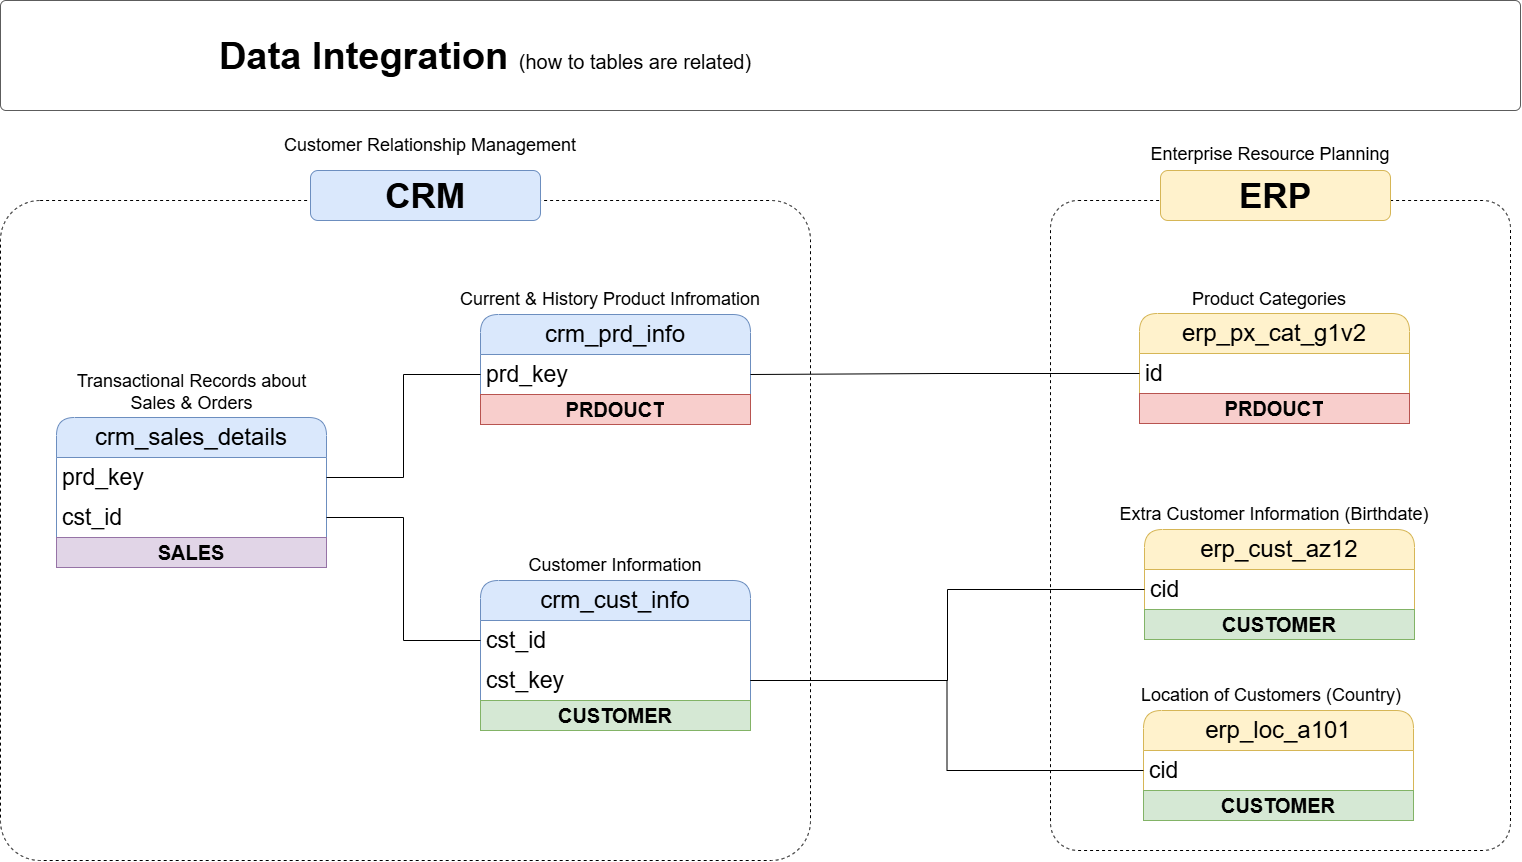

The diagram above was exported from draw.io. Its source (the exported page's mxGraphModel, read from the mxfile embedded in the PNG):
<mxGraphModel dx="1561" dy="2148" grid="1" gridSize="10" guides="1" tooltips="1" connect="1" arrows="1" fold="1" page="1" pageScale="1" pageWidth="1920" pageHeight="1200" math="0" shadow="0">
  <root>
    <mxCell id="3UP7FawPSVQ9M-GqKKiO-0" />
    <mxCell id="3UP7FawPSVQ9M-GqKKiO-1" parent="3UP7FawPSVQ9M-GqKKiO-0" />
    <mxCell id="gd-LYYQTuDr1hK2L6fpe-44" parent="3UP7FawPSVQ9M-GqKKiO-1" style="rounded=1;whiteSpace=wrap;html=1;arcSize=6;fillColor=none;dashed=1;" value="" vertex="1">
      <mxGeometry height="660" width="810" x="160" y="-910" as="geometry" />
    </mxCell>
    <mxCell id="gd-LYYQTuDr1hK2L6fpe-46" parent="3UP7FawPSVQ9M-GqKKiO-1" style="rounded=1;whiteSpace=wrap;html=1;arcSize=6;fillColor=none;dashed=1;" value="" vertex="1">
      <mxGeometry height="650" width="460" x="1210" y="-910" as="geometry" />
    </mxCell>
    <mxCell id="gd-LYYQTuDr1hK2L6fpe-4" parent="3UP7FawPSVQ9M-GqKKiO-1" style="swimlane;fontStyle=0;childLayout=stackLayout;horizontal=1;startSize=40;horizontalStack=0;resizeParent=1;resizeParentMax=0;resizeLast=0;collapsible=1;marginBottom=0;whiteSpace=wrap;html=1;rounded=1;fillColor=#dae8fc;strokeColor=#6c8ebf;fontSize=24;" value="crm_cust_info" vertex="1">
      <mxGeometry height="150" width="270" x="640" y="-530" as="geometry" />
    </mxCell>
    <mxCell id="gd-LYYQTuDr1hK2L6fpe-5" parent="gd-LYYQTuDr1hK2L6fpe-4" style="text;strokeColor=none;fillColor=none;align=left;verticalAlign=middle;spacingLeft=4;spacingRight=4;overflow=hidden;points=[[0,0.5],[1,0.5]];portConstraint=eastwest;rotatable=0;whiteSpace=wrap;html=1;fontSize=23;" value="cst_id" vertex="1">
      <mxGeometry height="40" width="270" y="40" as="geometry" />
    </mxCell>
    <mxCell id="gd-LYYQTuDr1hK2L6fpe-27" parent="gd-LYYQTuDr1hK2L6fpe-4" style="text;strokeColor=none;fillColor=none;align=left;verticalAlign=middle;spacingLeft=4;spacingRight=4;overflow=hidden;points=[[0,0.5],[1,0.5]];portConstraint=eastwest;rotatable=0;whiteSpace=wrap;html=1;fontSize=23;" value="cst_key" vertex="1">
      <mxGeometry height="40" width="270" y="80" as="geometry" />
    </mxCell>
    <mxCell id="bEobllu9cBh29OJUA82D-7" parent="gd-LYYQTuDr1hK2L6fpe-4" style="text;html=1;strokeColor=#82b366;fillColor=#d5e8d4;align=center;verticalAlign=middle;whiteSpace=wrap;overflow=hidden;fontSize=20;fontStyle=1" value="CUSTOMER" vertex="1">
      <mxGeometry height="30" width="270" y="120" as="geometry" />
    </mxCell>
    <mxCell id="gd-LYYQTuDr1hK2L6fpe-8" parent="3UP7FawPSVQ9M-GqKKiO-1" style="text;html=1;strokeColor=none;fillColor=none;align=center;verticalAlign=middle;whiteSpace=wrap;rounded=0;fontSize=18;" value="&lt;font style=&quot;font-size: 18px;&quot;&gt;Customer Information&lt;/font&gt;" vertex="1">
      <mxGeometry height="30" width="260" x="645" y="-560" as="geometry" />
    </mxCell>
    <mxCell id="gd-LYYQTuDr1hK2L6fpe-9" parent="3UP7FawPSVQ9M-GqKKiO-1" style="swimlane;fontStyle=0;childLayout=stackLayout;horizontal=1;startSize=40;horizontalStack=0;resizeParent=1;resizeParentMax=0;resizeLast=0;collapsible=1;marginBottom=0;whiteSpace=wrap;html=1;rounded=1;fillColor=#dae8fc;strokeColor=#6c8ebf;fontSize=24;" value="crm_prd_info" vertex="1">
      <mxGeometry height="110" width="270" x="640" y="-796" as="geometry" />
    </mxCell>
    <mxCell id="gd-LYYQTuDr1hK2L6fpe-10" parent="gd-LYYQTuDr1hK2L6fpe-9" style="text;strokeColor=none;fillColor=none;align=left;verticalAlign=middle;spacingLeft=4;spacingRight=4;overflow=hidden;points=[[0,0.5],[1,0.5]];portConstraint=eastwest;rotatable=0;whiteSpace=wrap;html=1;fontSize=23;" value="prd_key" vertex="1">
      <mxGeometry height="40" width="270" y="40" as="geometry" />
    </mxCell>
    <mxCell id="bEobllu9cBh29OJUA82D-4" parent="gd-LYYQTuDr1hK2L6fpe-9" style="text;html=1;strokeColor=#b85450;fillColor=#f8cecc;align=center;verticalAlign=middle;whiteSpace=wrap;overflow=hidden;fontSize=20;fontStyle=1" value="PRDOUCT" vertex="1">
      <mxGeometry height="30" width="270" y="80" as="geometry" />
    </mxCell>
    <mxCell id="gd-LYYQTuDr1hK2L6fpe-11" parent="3UP7FawPSVQ9M-GqKKiO-1" style="text;html=1;strokeColor=none;fillColor=none;align=center;verticalAlign=middle;whiteSpace=wrap;rounded=0;fontSize=18;" value="&lt;font style=&quot;font-size: 18px;&quot;&gt;Current &amp;amp; History Product Infromation&lt;/font&gt;" vertex="1">
      <mxGeometry height="30" width="360" x="590" y="-826" as="geometry" />
    </mxCell>
    <mxCell id="gd-LYYQTuDr1hK2L6fpe-15" parent="3UP7FawPSVQ9M-GqKKiO-1" style="swimlane;fontStyle=0;childLayout=stackLayout;horizontal=1;startSize=40;horizontalStack=0;resizeParent=1;resizeParentMax=0;resizeLast=0;collapsible=1;marginBottom=0;whiteSpace=wrap;html=1;rounded=1;fillColor=#dae8fc;strokeColor=#6c8ebf;fontSize=24;" value="crm_sales_details" vertex="1">
      <mxGeometry height="150" width="270" x="216" y="-693" as="geometry" />
    </mxCell>
    <mxCell id="gd-LYYQTuDr1hK2L6fpe-16" parent="gd-LYYQTuDr1hK2L6fpe-15" style="text;strokeColor=none;fillColor=none;align=left;verticalAlign=middle;spacingLeft=4;spacingRight=4;overflow=hidden;points=[[0,0.5],[1,0.5]];portConstraint=eastwest;rotatable=0;whiteSpace=wrap;html=1;fontSize=23;" value="prd_key" vertex="1">
      <mxGeometry height="40" width="270" y="40" as="geometry" />
    </mxCell>
    <mxCell id="gd-LYYQTuDr1hK2L6fpe-20" parent="gd-LYYQTuDr1hK2L6fpe-15" style="text;strokeColor=none;fillColor=none;align=left;verticalAlign=middle;spacingLeft=4;spacingRight=4;overflow=hidden;points=[[0,0.5],[1,0.5]];portConstraint=eastwest;rotatable=0;whiteSpace=wrap;html=1;fontSize=23;" value="cst_id" vertex="1">
      <mxGeometry height="40" width="270" y="80" as="geometry" />
    </mxCell>
    <mxCell id="bEobllu9cBh29OJUA82D-11" parent="gd-LYYQTuDr1hK2L6fpe-15" style="text;html=1;strokeColor=#9673a6;fillColor=#e1d5e7;align=center;verticalAlign=middle;whiteSpace=wrap;overflow=hidden;fontSize=20;fontStyle=1" value="SALES" vertex="1">
      <mxGeometry height="30" width="270" y="120" as="geometry" />
    </mxCell>
    <mxCell id="gd-LYYQTuDr1hK2L6fpe-17" parent="3UP7FawPSVQ9M-GqKKiO-1" style="text;html=1;strokeColor=none;fillColor=none;align=center;verticalAlign=middle;whiteSpace=wrap;rounded=0;fontSize=18;" value="&lt;font style=&quot;font-size: 18px;&quot;&gt;Transactional Records about Sales &amp;amp; Orders&lt;/font&gt;" vertex="1">
      <mxGeometry height="30" width="265" x="218.5" y="-733" as="geometry" />
    </mxCell>
    <mxCell id="gd-LYYQTuDr1hK2L6fpe-22" edge="1" parent="3UP7FawPSVQ9M-GqKKiO-1" source="gd-LYYQTuDr1hK2L6fpe-20" style="edgeStyle=orthogonalEdgeStyle;rounded=0;orthogonalLoop=1;jettySize=auto;html=1;entryX=0;entryY=0.5;entryDx=0;entryDy=0;endArrow=none;endFill=0;" target="gd-LYYQTuDr1hK2L6fpe-5">
      <mxGeometry relative="1" as="geometry" />
    </mxCell>
    <mxCell id="gd-LYYQTuDr1hK2L6fpe-23" edge="1" parent="3UP7FawPSVQ9M-GqKKiO-1" source="gd-LYYQTuDr1hK2L6fpe-16" style="edgeStyle=orthogonalEdgeStyle;rounded=0;orthogonalLoop=1;jettySize=auto;html=1;entryX=0;entryY=0.5;entryDx=0;entryDy=0;endArrow=none;endFill=0;" target="gd-LYYQTuDr1hK2L6fpe-10">
      <mxGeometry relative="1" as="geometry">
        <mxPoint x="530" y="-660" as="sourcePoint" />
      </mxGeometry>
    </mxCell>
    <mxCell id="gd-LYYQTuDr1hK2L6fpe-24" parent="3UP7FawPSVQ9M-GqKKiO-1" style="swimlane;fontStyle=0;childLayout=stackLayout;horizontal=1;startSize=40;horizontalStack=0;resizeParent=1;resizeParentMax=0;resizeLast=0;collapsible=1;marginBottom=0;whiteSpace=wrap;html=1;rounded=1;fillColor=#fff2cc;strokeColor=#d6b656;fontSize=24;" value="erp_cust_az12" vertex="1">
      <mxGeometry height="110" width="270" x="1304" y="-581" as="geometry" />
    </mxCell>
    <mxCell id="gd-LYYQTuDr1hK2L6fpe-25" parent="gd-LYYQTuDr1hK2L6fpe-24" style="text;strokeColor=none;fillColor=none;align=left;verticalAlign=middle;spacingLeft=4;spacingRight=4;overflow=hidden;points=[[0,0.5],[1,0.5]];portConstraint=eastwest;rotatable=0;whiteSpace=wrap;html=1;fontSize=23;" value="cid" vertex="1">
      <mxGeometry height="40" width="270" y="40" as="geometry" />
    </mxCell>
    <mxCell id="bEobllu9cBh29OJUA82D-9" parent="gd-LYYQTuDr1hK2L6fpe-24" style="text;html=1;strokeColor=#82b366;fillColor=#d5e8d4;align=center;verticalAlign=middle;whiteSpace=wrap;overflow=hidden;fontSize=20;fontStyle=1" value="CUSTOMER" vertex="1">
      <mxGeometry height="30" width="270" y="80" as="geometry" />
    </mxCell>
    <mxCell id="gd-LYYQTuDr1hK2L6fpe-26" parent="3UP7FawPSVQ9M-GqKKiO-1" style="text;html=1;strokeColor=none;fillColor=none;align=center;verticalAlign=middle;whiteSpace=wrap;rounded=0;fontSize=18;" value="&lt;font style=&quot;font-size: 18px;&quot;&gt;Extra Customer Information (Birthdate)&lt;/font&gt;" vertex="1">
      <mxGeometry height="30" width="360" x="1254" y="-611" as="geometry" />
    </mxCell>
    <mxCell id="gd-LYYQTuDr1hK2L6fpe-35" parent="3UP7FawPSVQ9M-GqKKiO-1" style="swimlane;fontStyle=0;childLayout=stackLayout;horizontal=1;startSize=40;horizontalStack=0;resizeParent=1;resizeParentMax=0;resizeLast=0;collapsible=1;marginBottom=0;whiteSpace=wrap;html=1;rounded=1;fillColor=#fff2cc;strokeColor=#d6b656;fontSize=24;" value="erp_loc_a101" vertex="1">
      <mxGeometry height="110" width="270" x="1303" y="-400" as="geometry" />
    </mxCell>
    <mxCell id="gd-LYYQTuDr1hK2L6fpe-36" parent="gd-LYYQTuDr1hK2L6fpe-35" style="text;strokeColor=none;fillColor=none;align=left;verticalAlign=middle;spacingLeft=4;spacingRight=4;overflow=hidden;points=[[0,0.5],[1,0.5]];portConstraint=eastwest;rotatable=0;whiteSpace=wrap;html=1;fontSize=23;" value="cid" vertex="1">
      <mxGeometry height="40" width="270" y="40" as="geometry" />
    </mxCell>
    <mxCell id="bEobllu9cBh29OJUA82D-10" parent="gd-LYYQTuDr1hK2L6fpe-35" style="text;html=1;strokeColor=#82b366;fillColor=#d5e8d4;align=center;verticalAlign=middle;whiteSpace=wrap;overflow=hidden;fontSize=20;fontStyle=1" value="CUSTOMER" vertex="1">
      <mxGeometry height="30" width="270" y="80" as="geometry" />
    </mxCell>
    <mxCell id="gd-LYYQTuDr1hK2L6fpe-37" parent="3UP7FawPSVQ9M-GqKKiO-1" style="text;html=1;strokeColor=none;fillColor=none;align=center;verticalAlign=middle;whiteSpace=wrap;rounded=0;fontSize=18;" value="&lt;font style=&quot;font-size: 18px;&quot;&gt;Location of Customers (Country)&lt;/font&gt;" vertex="1">
      <mxGeometry height="30" width="360" x="1251" y="-430" as="geometry" />
    </mxCell>
    <mxCell id="gd-LYYQTuDr1hK2L6fpe-40" parent="3UP7FawPSVQ9M-GqKKiO-1" style="swimlane;fontStyle=0;childLayout=stackLayout;horizontal=1;startSize=40;horizontalStack=0;resizeParent=1;resizeParentMax=0;resizeLast=0;collapsible=1;marginBottom=0;whiteSpace=wrap;html=1;rounded=1;fillColor=#fff2cc;strokeColor=#d6b656;fontSize=24;" value="erp_px_cat_g1v2" vertex="1">
      <mxGeometry height="110" width="270" x="1299" y="-797" as="geometry" />
    </mxCell>
    <mxCell id="gd-LYYQTuDr1hK2L6fpe-41" parent="gd-LYYQTuDr1hK2L6fpe-40" style="text;strokeColor=none;fillColor=none;align=left;verticalAlign=middle;spacingLeft=4;spacingRight=4;overflow=hidden;points=[[0,0.5],[1,0.5]];portConstraint=eastwest;rotatable=0;whiteSpace=wrap;html=1;fontSize=23;" value="id" vertex="1">
      <mxGeometry height="40" width="270" y="40" as="geometry" />
    </mxCell>
    <mxCell id="bEobllu9cBh29OJUA82D-6" parent="gd-LYYQTuDr1hK2L6fpe-40" style="text;html=1;strokeColor=#b85450;fillColor=#f8cecc;align=center;verticalAlign=middle;whiteSpace=wrap;overflow=hidden;fontSize=20;fontStyle=1" value="PRDOUCT" vertex="1">
      <mxGeometry height="30" width="270" y="80" as="geometry" />
    </mxCell>
    <mxCell id="gd-LYYQTuDr1hK2L6fpe-42" parent="3UP7FawPSVQ9M-GqKKiO-1" style="text;html=1;strokeColor=none;fillColor=none;align=center;verticalAlign=middle;whiteSpace=wrap;rounded=0;fontSize=18;" value="&lt;font style=&quot;font-size: 18px;&quot;&gt;Product Categories&lt;/font&gt;" vertex="1">
      <mxGeometry height="30" width="360" x="1249" y="-826" as="geometry" />
    </mxCell>
    <mxCell id="gd-LYYQTuDr1hK2L6fpe-43" edge="1" parent="3UP7FawPSVQ9M-GqKKiO-1" source="gd-LYYQTuDr1hK2L6fpe-41" style="edgeStyle=orthogonalEdgeStyle;rounded=0;orthogonalLoop=1;jettySize=auto;html=1;entryX=1;entryY=0.5;entryDx=0;entryDy=0;endArrow=none;endFill=0;" target="gd-LYYQTuDr1hK2L6fpe-10">
      <mxGeometry relative="1" as="geometry" />
    </mxCell>
    <mxCell id="gd-LYYQTuDr1hK2L6fpe-45" parent="3UP7FawPSVQ9M-GqKKiO-1" style="rounded=1;whiteSpace=wrap;html=1;fillColor=#dae8fc;strokeColor=#6c8ebf;" value="&lt;font style=&quot;font-size: 35px;&quot;&gt;&lt;b&gt;CRM&lt;/b&gt;&lt;/font&gt;" vertex="1">
      <mxGeometry height="50" width="230" x="470" y="-940" as="geometry" />
    </mxCell>
    <mxCell id="gd-LYYQTuDr1hK2L6fpe-47" parent="3UP7FawPSVQ9M-GqKKiO-1" style="rounded=1;whiteSpace=wrap;html=1;fillColor=#fff2cc;strokeColor=#d6b656;" value="&lt;font style=&quot;font-size: 35px;&quot;&gt;&lt;b&gt;ERP&lt;/b&gt;&lt;/font&gt;" vertex="1">
      <mxGeometry height="50" width="230" x="1320" y="-940" as="geometry" />
    </mxCell>
    <mxCell id="gd-LYYQTuDr1hK2L6fpe-48" edge="1" parent="3UP7FawPSVQ9M-GqKKiO-1" source="gd-LYYQTuDr1hK2L6fpe-36" style="edgeStyle=orthogonalEdgeStyle;rounded=0;orthogonalLoop=1;jettySize=auto;html=1;entryX=1;entryY=0.5;entryDx=0;entryDy=0;endArrow=none;endFill=0;" target="gd-LYYQTuDr1hK2L6fpe-27">
      <mxGeometry relative="1" as="geometry" />
    </mxCell>
    <mxCell id="gd-LYYQTuDr1hK2L6fpe-49" edge="1" parent="3UP7FawPSVQ9M-GqKKiO-1" source="gd-LYYQTuDr1hK2L6fpe-25" style="edgeStyle=orthogonalEdgeStyle;rounded=0;orthogonalLoop=1;jettySize=auto;html=1;entryX=1;entryY=0.5;entryDx=0;entryDy=0;endArrow=none;endFill=0;" target="gd-LYYQTuDr1hK2L6fpe-27">
      <mxGeometry relative="1" as="geometry" />
    </mxCell>
    <mxCell id="ewpIsNDN0GunfStNLF3E-1" parent="3UP7FawPSVQ9M-GqKKiO-1" style="text;html=1;strokeColor=none;fillColor=none;align=center;verticalAlign=middle;whiteSpace=wrap;rounded=0;fontSize=18;" value="&lt;font style=&quot;font-size: 18px;&quot;&gt;Customer Relationship Management&lt;/font&gt;" vertex="1">
      <mxGeometry height="30" width="360" x="410" y="-980" as="geometry" />
    </mxCell>
    <mxCell id="ewpIsNDN0GunfStNLF3E-2" parent="3UP7FawPSVQ9M-GqKKiO-1" style="text;html=1;strokeColor=none;fillColor=none;align=center;verticalAlign=middle;whiteSpace=wrap;rounded=0;fontSize=18;" value="&lt;font style=&quot;font-size: 18px;&quot;&gt;Enterprise Resource Planning&lt;/font&gt;" vertex="1">
      <mxGeometry height="30" width="360" x="1250" y="-971" as="geometry" />
    </mxCell>
    <mxCell id="VUG575EoNLNt5YL1yd3R-0" parent="3UP7FawPSVQ9M-GqKKiO-1" style="rounded=1;whiteSpace=wrap;html=1;fillColor=#FFFFFF;strokeColor=#5C5C5C;strokeWidth=1;arcSize=5;" value="" vertex="1">
      <mxGeometry height="110" width="1520" x="160" y="-1110" as="geometry" />
    </mxCell>
    <mxCell id="VUG575EoNLNt5YL1yd3R-1" parent="3UP7FawPSVQ9M-GqKKiO-1" style="text;html=1;strokeColor=none;fillColor=none;align=center;verticalAlign=middle;whiteSpace=wrap;rounded=0;" value="&lt;b style=&quot;border-color: var(--border-color); font-size: 38px; text-align: left;&quot;&gt;Data Integration&amp;nbsp;&lt;/b&gt;&lt;font style=&quot;border-color: var(--border-color); text-align: left; font-size: 20px;&quot;&gt;(how to tables are related)&lt;/font&gt;" vertex="1">
      <mxGeometry height="50" width="570" x="360.00000000000006" y="-1079.03" as="geometry" />
    </mxCell>
  </root>
</mxGraphModel>